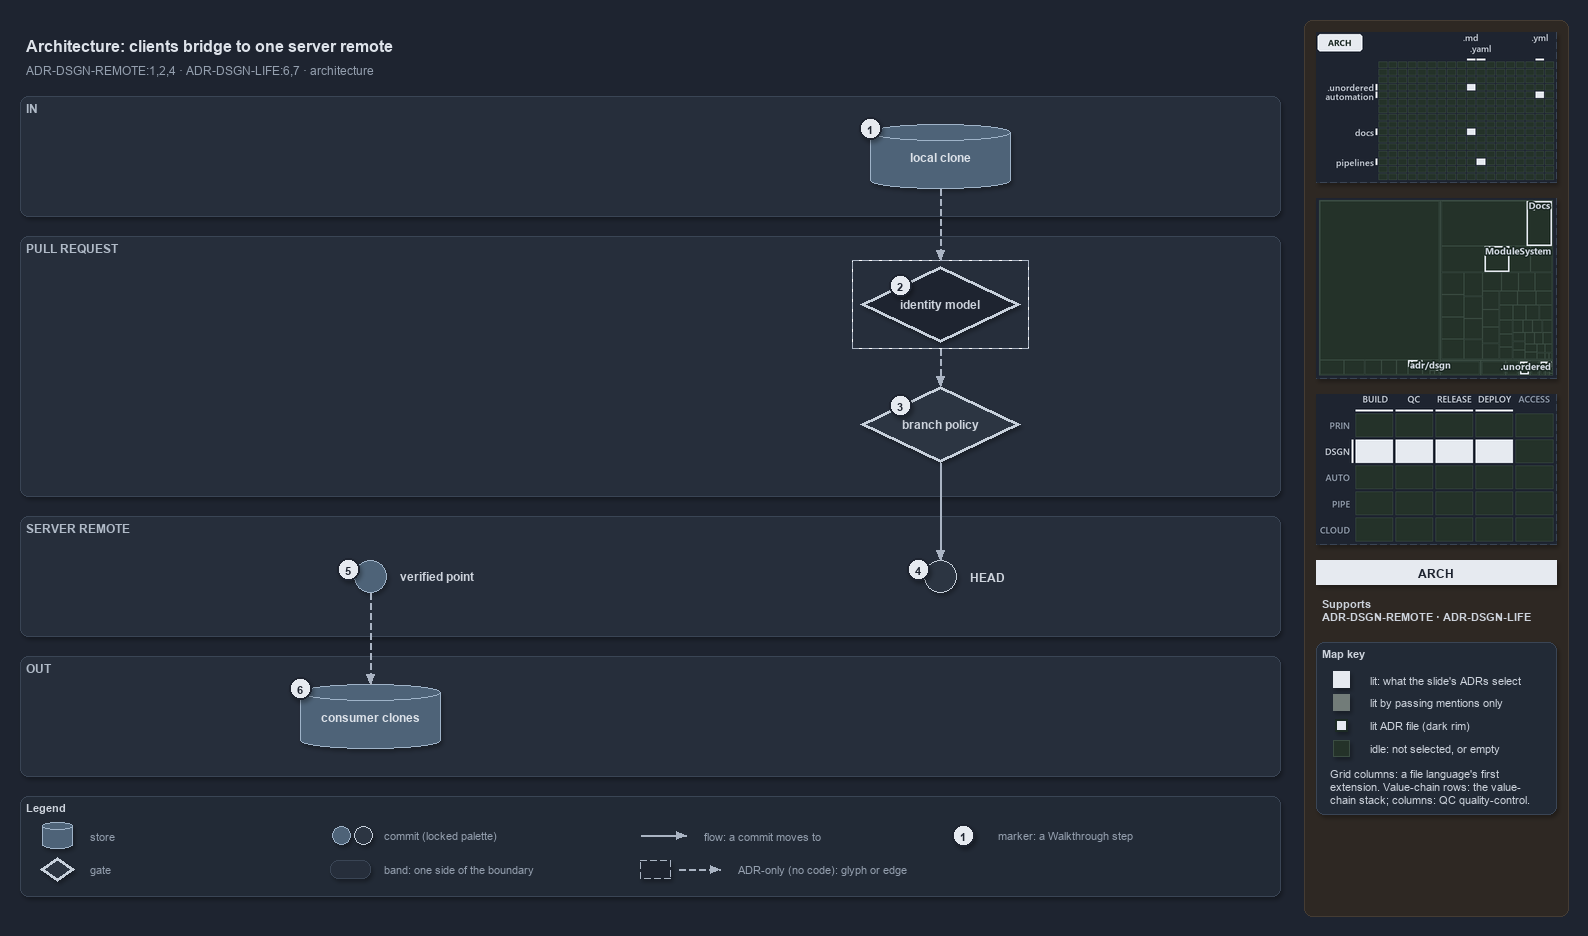

The diagram above was exported from draw.io. Its source (the exported page's mxGraphModel, read from the mxfile embedded in the PNG):
<mxGraphModel dx="1024" dy="768" grid="0" gridSize="10" guides="1" tooltips="1" connect="1" arrows="1" fold="1" page="1" pageScale="1" pageWidth="1572" pageHeight="900" background="#1E2430" math="0" shadow="1">
  <root>
    <mxCell id="0" />
    <mxCell id="1" parent="0" />
    <mxCell id="sidebar-bg" value="" style="rounded=1;arcSize=2;html=1;fillColor=#2E2823;strokeColor=#453C33;shadow=0;" vertex="1" parent="1">
      <mxGeometry x="1304" y="4" width="264" height="896" as="geometry" />
    </mxCell>
    <mxCell id="title" value="Architecture: clients bridge to one server remote" style="text;html=1;align=left;verticalAlign=middle;fontSize=16;fontStyle=1;fontColor=#DDE2E9;" vertex="1" parent="1">
      <mxGeometry x="20" y="14" width="1260" height="30" as="geometry" />
    </mxCell>
    <mxCell id="subtitle" value="ADR-DSGN-REMOTE:1,2,4 &amp;#183; ADR-DSGN-LIFE:6,7 &amp;#183; architecture" style="text;html=1;align=left;verticalAlign=middle;fontSize=12;fontColor=#949FAE;" vertex="1" parent="1">
      <mxGeometry x="20" y="44" width="1240" height="20" as="geometry" />
    </mxCell>
    <mxCell id="band-in" value="IN" style="rounded=1;html=1;arcSize=3;fillColor=#262E3B;strokeColor=#3A4555;verticalAlign=top;align=left;spacingLeft=8;fontStyle=1;fontSize=12;fontColor=#B0BAC7;" vertex="1" parent="1">
      <mxGeometry x="20" y="80" width="1260" height="120" as="geometry" />
    </mxCell>
    <mxCell id="band-pr" value="PULL REQUEST" style="rounded=1;html=1;arcSize=3;fillColor=#262E3B;strokeColor=#3A4555;verticalAlign=top;align=left;spacingLeft=8;fontStyle=1;fontSize=12;fontColor=#B0BAC7;" vertex="1" parent="1">
      <mxGeometry x="20" y="220" width="1260" height="260" as="geometry" />
    </mxCell>
    <mxCell id="band-server" value="SERVER REMOTE" style="rounded=1;html=1;arcSize=3;fillColor=#262E3B;strokeColor=#3A4555;verticalAlign=top;align=left;spacingLeft=8;fontStyle=1;fontSize=12;fontColor=#B0BAC7;" vertex="1" parent="1">
      <mxGeometry x="20" y="500" width="1260" height="120" as="geometry" />
    </mxCell>
    <mxCell id="band-out" value="OUT" style="rounded=1;html=1;arcSize=3;fillColor=#262E3B;strokeColor=#3A4555;verticalAlign=top;align=left;spacingLeft=8;fontStyle=1;fontSize=12;fontColor=#B0BAC7;" vertex="1" parent="1">
      <mxGeometry x="20" y="640" width="1260" height="120" as="geometry" />
    </mxCell>
    <mxCell id="clone" value="&lt;b&gt;local clone&lt;/b&gt;" style="shape=cylinder3;boundedLbl=1;backgroundOutline=1;size=8;whiteSpace=wrap;html=1;fillColor=#4E6378;strokeColor=#9FB3C8;fontSize=12;fontColor=#DDE2E9;" vertex="1" parent="1">
      <mxGeometry x="870" y="108" width="140" height="64" as="geometry" />
    </mxCell>
    <mxCell id="identity" value="&lt;b&gt;identity model&lt;/b&gt;" style="rhombus;whiteSpace=wrap;html=1;fillColor=#1E2430;strokeColor=#C7D0DB;strokeWidth=3;dashed=1;fontSize=12;fontColor=#CDD3DC;" vertex="1" parent="1">
      <mxGeometry x="860" y="250" width="160" height="76" as="geometry" />
    </mxCell>
    <mxCell id="frame-identity" value="" style="rounded=0;html=1;fillColor=none;strokeColor=#AAB4C3;dashed=1;" vertex="1" parent="1">
      <mxGeometry x="852" y="244" width="176" height="88" as="geometry" />
    </mxCell>
    <mxCell id="policy" value="&lt;b&gt;branch policy&lt;/b&gt;" style="rhombus;whiteSpace=wrap;html=1;fillColor=#2C3542;strokeColor=#C7D0DB;strokeWidth=3;fontSize=12;fontColor=#CDD3DC;" vertex="1" parent="1">
      <mxGeometry x="860" y="370" width="160" height="76" as="geometry" />
    </mxCell>
    <mxCell id="head" value="" style="ellipse;html=1;fillColor=#2C3542;strokeColor=#C7D0DB;strokeWidth=1.5;fontStyle=1;fontSize=11;fontColor=#CDD3DC;" vertex="1" parent="1">
      <mxGeometry x="924" y="544" width="32" height="32" as="geometry" />
    </mxCell>
    <mxCell id="head-name" value="&lt;b&gt;HEAD&lt;/b&gt;" style="text;html=1;align=left;verticalAlign=middle;fontSize=12;fontStyle=1;fontColor=#CDD3DC;" vertex="1" parent="1">
      <mxGeometry x="964" y="550" width="160" height="20" as="geometry" />
    </mxCell>
    <mxCell id="verified" value="" style="ellipse;html=1;fillColor=#4E6378;strokeColor=#9FB3C8;strokeWidth=1.5;fontStyle=1;fontSize=11;fontColor=#CDD3DC;" vertex="1" parent="1">
      <mxGeometry x="354" y="544" width="32" height="32" as="geometry" />
    </mxCell>
    <mxCell id="verified-name" value="&lt;b&gt;verified point&lt;/b&gt;" style="text;html=1;align=left;verticalAlign=middle;fontSize=12;fontStyle=1;fontColor=#CDD3DC;" vertex="1" parent="1">
      <mxGeometry x="394" y="550" width="160" height="20" as="geometry" />
    </mxCell>
    <mxCell id="consumers" value="&lt;b&gt;consumer clones&lt;/b&gt;" style="shape=cylinder3;boundedLbl=1;backgroundOutline=1;size=8;whiteSpace=wrap;html=1;fillColor=#4E6378;strokeColor=#9FB3C8;fontSize=12;fontColor=#DDE2E9;" vertex="1" parent="1">
      <mxGeometry x="300" y="668" width="140" height="64" as="geometry" />
    </mxCell>
    <mxCell id="p-edge-clone-identity-a" value="" style="text;html=1;strokeColor=none;fillColor=none;" vertex="1" parent="1">
      <mxGeometry x="940" y="172" width="1" height="1" as="geometry" />
    </mxCell>
    <mxCell id="p-edge-clone-identity-b" value="" style="text;html=1;strokeColor=none;fillColor=none;" vertex="1" parent="1">
      <mxGeometry x="940" y="244" width="1" height="1" as="geometry" />
    </mxCell>
    <mxCell id="edge-clone-identity" value="" style="edgeStyle=orthogonalEdgeStyle;rounded=1;html=1;fontSize=10;endArrow=block;strokeColor=#AAB4C3;dashed=1;fontColor=#CDD3DC;shadow=0;" edge="1" parent="1" source="p-edge-clone-identity-a" target="p-edge-clone-identity-b">
      <mxGeometry relative="1" as="geometry" />
    </mxCell>
    <mxCell id="p-edge-identity-policy-a" value="" style="text;html=1;strokeColor=none;fillColor=none;" vertex="1" parent="1">
      <mxGeometry x="940" y="332" width="1" height="1" as="geometry" />
    </mxCell>
    <mxCell id="p-edge-identity-policy-b" value="" style="text;html=1;strokeColor=none;fillColor=none;" vertex="1" parent="1">
      <mxGeometry x="940" y="370" width="1" height="1" as="geometry" />
    </mxCell>
    <mxCell id="edge-identity-policy" value="" style="edgeStyle=orthogonalEdgeStyle;rounded=1;html=1;fontSize=10;endArrow=block;strokeColor=#AAB4C3;dashed=1;fontColor=#CDD3DC;shadow=0;" edge="1" parent="1" source="p-edge-identity-policy-a" target="p-edge-identity-policy-b">
      <mxGeometry relative="1" as="geometry" />
    </mxCell>
    <mxCell id="p-edge-policy-head-a" value="" style="text;html=1;strokeColor=none;fillColor=none;" vertex="1" parent="1">
      <mxGeometry x="940" y="446" width="1" height="1" as="geometry" />
    </mxCell>
    <mxCell id="p-edge-policy-head-b" value="" style="text;html=1;strokeColor=none;fillColor=none;" vertex="1" parent="1">
      <mxGeometry x="940" y="544" width="1" height="1" as="geometry" />
    </mxCell>
    <mxCell id="edge-policy-head" value="" style="edgeStyle=orthogonalEdgeStyle;rounded=1;html=1;fontSize=10;endArrow=block;strokeColor=#AAB4C3;fontColor=#CDD3DC;shadow=0;" edge="1" parent="1" source="p-edge-policy-head-a" target="p-edge-policy-head-b">
      <mxGeometry relative="1" as="geometry" />
    </mxCell>
    <mxCell id="p-edge-verified-consumers-a" value="" style="text;html=1;strokeColor=none;fillColor=none;" vertex="1" parent="1">
      <mxGeometry x="370" y="576" width="1" height="1" as="geometry" />
    </mxCell>
    <mxCell id="p-edge-verified-consumers-b" value="" style="text;html=1;strokeColor=none;fillColor=none;" vertex="1" parent="1">
      <mxGeometry x="370" y="668" width="1" height="1" as="geometry" />
    </mxCell>
    <mxCell id="edge-verified-consumers" value="" style="edgeStyle=orthogonalEdgeStyle;rounded=1;html=1;fontSize=10;endArrow=block;strokeColor=#AAB4C3;dashed=1;fontColor=#CDD3DC;shadow=0;" edge="1" parent="1" source="p-edge-verified-consumers-a" target="p-edge-verified-consumers-b">
      <mxGeometry relative="1" as="geometry" />
    </mxCell>
    <mxCell id="mark-1" value="1" style="ellipse;html=1;fillColor=#E6EAF0;strokeColor=#1E2430;strokeWidth=2;fontColor=#1E2430;fontStyle=1;fontSize=11;" vertex="1" parent="1">
      <mxGeometry x="859" y="101" width="22" height="22" as="geometry" />
    </mxCell>
    <mxCell id="mark-2" value="2" style="ellipse;html=1;fillColor=#E6EAF0;strokeColor=#1E2430;strokeWidth=2;fontColor=#1E2430;fontStyle=1;fontSize=11;" vertex="1" parent="1">
      <mxGeometry x="889.0" y="258.0" width="22" height="22" as="geometry" />
    </mxCell>
    <mxCell id="mark-3" value="3" style="ellipse;html=1;fillColor=#E6EAF0;strokeColor=#1E2430;strokeWidth=2;fontColor=#1E2430;fontStyle=1;fontSize=11;" vertex="1" parent="1">
      <mxGeometry x="889.0" y="378.0" width="22" height="22" as="geometry" />
    </mxCell>
    <mxCell id="mark-4" value="4" style="ellipse;html=1;fillColor=#E6EAF0;strokeColor=#1E2430;strokeWidth=2;fontColor=#1E2430;fontStyle=1;fontSize=11;" vertex="1" parent="1">
      <mxGeometry x="907" y="542" width="22" height="22" as="geometry" />
    </mxCell>
    <mxCell id="mark-5" value="5" style="ellipse;html=1;fillColor=#E6EAF0;strokeColor=#1E2430;strokeWidth=2;fontColor=#1E2430;fontStyle=1;fontSize=11;" vertex="1" parent="1">
      <mxGeometry x="337" y="542" width="22" height="22" as="geometry" />
    </mxCell>
    <mxCell id="mark-6" value="6" style="ellipse;html=1;fillColor=#E6EAF0;strokeColor=#1E2430;strokeWidth=2;fontColor=#1E2430;fontStyle=1;fontSize=11;" vertex="1" parent="1">
      <mxGeometry x="289" y="661" width="22" height="22" as="geometry" />
    </mxCell>
    <mxCell id="legend" value="&lt;b&gt;Legend&lt;/b&gt;" style="rounded=1;whiteSpace=wrap;html=1;arcSize=6;fillColor=#222A36;strokeColor=#3A4555;align=left;verticalAlign=top;spacing=8;fontSize=11;fontColor=#CDD3DC;" vertex="1" parent="1">
      <mxGeometry x="20" y="780" width="1260" height="100" as="geometry" />
    </mxCell>
    <mxCell id="legend-0" value="" style="shape=cylinder3;boundedLbl=1;backgroundOutline=1;size=8;whiteSpace=wrap;html=1;fillColor=#4E6378;strokeColor=#9FB3C8;fontSize=12;fontColor=#DDE2E9;" vertex="1" parent="1">
      <mxGeometry x="42" y="806" width="30" height="26" as="geometry" />
    </mxCell>
    <mxCell id="legend-0-text" value="store" style="text;html=1;align=left;verticalAlign=middle;fontSize=11;fontColor=#949FAE;" vertex="1" parent="1">
      <mxGeometry x="84" y="809" width="260" height="20" as="geometry" />
    </mxCell>
    <mxCell id="legend-1" value="" style="rhombus;whiteSpace=wrap;html=1;fillColor=#2C3542;strokeColor=#C7D0DB;strokeWidth=3;fontSize=12;fontColor=#CDD3DC;" vertex="1" parent="1">
      <mxGeometry x="40" y="841" width="34" height="24" as="geometry" />
    </mxCell>
    <mxCell id="legend-1-text" value="gate" style="text;html=1;align=left;verticalAlign=middle;fontSize=11;fontColor=#949FAE;" vertex="1" parent="1">
      <mxGeometry x="84" y="843" width="260" height="20" as="geometry" />
    </mxCell>
    <mxCell id="legend-2" value="" style="ellipse;html=1;fillColor=#4E6378;strokeColor=#9FB3C8;strokeWidth=1.5;fontStyle=1;fontSize=11;fontColor=#CDD3DC;" vertex="1" parent="1">
      <mxGeometry x="332" y="810" width="18" height="18" as="geometry" />
    </mxCell>
    <mxCell id="legend-2b" value="" style="ellipse;html=1;fillColor=#2C3542;strokeColor=#C7D0DB;strokeWidth=1.5;fontStyle=1;fontSize=11;fontColor=#CDD3DC;" vertex="1" parent="1">
      <mxGeometry x="354" y="810" width="18" height="18" as="geometry" />
    </mxCell>
    <mxCell id="legend-2-text" value="commit (locked palette)" style="text;html=1;align=left;verticalAlign=middle;fontSize=11;fontColor=#949FAE;" vertex="1" parent="1">
      <mxGeometry x="378" y="809" width="260" height="20" as="geometry" />
    </mxCell>
    <mxCell id="legend-3" value="" style="rounded=1;html=1;arcSize=3;fillColor=#262E3B;strokeColor=#3A4555;" vertex="1" parent="1">
      <mxGeometry x="330" y="844" width="40" height="18" as="geometry" />
    </mxCell>
    <mxCell id="legend-3-text" value="band: one side of the boundary" style="text;html=1;align=left;verticalAlign=middle;fontSize=11;fontColor=#949FAE;" vertex="1" parent="1">
      <mxGeometry x="378" y="843" width="260" height="20" as="geometry" />
    </mxCell>
    <mxCell id="p-legend-4-a" value="" style="text;html=1;strokeColor=none;fillColor=none;" vertex="1" parent="1">
      <mxGeometry x="640" y="819" width="1" height="1" as="geometry" />
    </mxCell>
    <mxCell id="p-legend-4-b" value="" style="text;html=1;strokeColor=none;fillColor=none;" vertex="1" parent="1">
      <mxGeometry x="686" y="819" width="1" height="1" as="geometry" />
    </mxCell>
    <mxCell id="legend-4" value="" style="edgeStyle=orthogonalEdgeStyle;rounded=1;html=1;fontSize=10;endArrow=block;strokeColor=#AAB4C3;fontColor=#CDD3DC;shadow=0;" edge="1" parent="1" source="p-legend-4-a" target="p-legend-4-b">
      <mxGeometry relative="1" as="geometry" />
    </mxCell>
    <mxCell id="legend-4-text" value="flow: a commit moves to" style="text;html=1;align=left;verticalAlign=middle;fontSize=11;fontColor=#949FAE;" vertex="1" parent="1">
      <mxGeometry x="698" y="809" width="260" height="20" as="geometry" />
    </mxCell>
    <mxCell id="legend-5" value="" style="rounded=0;html=1;fillColor=#1E2430;strokeColor=#AAB4C3;dashed=1;" vertex="1" parent="1">
      <mxGeometry x="640" y="844" width="30" height="18" as="geometry" />
    </mxCell>
    <mxCell id="p-legend-5e-a" value="" style="text;html=1;strokeColor=none;fillColor=none;" vertex="1" parent="1">
      <mxGeometry x="678" y="853" width="1" height="1" as="geometry" />
    </mxCell>
    <mxCell id="p-legend-5e-b" value="" style="text;html=1;strokeColor=none;fillColor=none;" vertex="1" parent="1">
      <mxGeometry x="720" y="853" width="1" height="1" as="geometry" />
    </mxCell>
    <mxCell id="legend-5e" value="" style="edgeStyle=orthogonalEdgeStyle;rounded=1;html=1;fontSize=10;endArrow=block;strokeColor=#AAB4C3;dashed=1;fontColor=#CDD3DC;shadow=0;" edge="1" parent="1" source="p-legend-5e-a" target="p-legend-5e-b">
      <mxGeometry relative="1" as="geometry" />
    </mxCell>
    <mxCell id="legend-5-text" value="ADR-only (no code): glyph or edge" style="text;html=1;align=left;verticalAlign=middle;fontSize=11;fontColor=#949FAE;" vertex="1" parent="1">
      <mxGeometry x="732" y="843" width="260" height="20" as="geometry" />
    </mxCell>
    <mxCell id="legend-6" value="1" style="ellipse;html=1;fillColor=#E6EAF0;strokeColor=#1E2430;strokeWidth=2;fontColor=#1E2430;fontStyle=1;fontSize=11;" vertex="1" parent="1">
      <mxGeometry x="952" y="808" width="22" height="22" as="geometry" />
    </mxCell>
    <mxCell id="legend-6-text" value="marker: a Walkthrough step" style="text;html=1;align=left;verticalAlign=middle;fontSize=11;fontColor=#949FAE;" vertex="1" parent="1">
      <mxGeometry x="992" y="809" width="260" height="20" as="geometry" />
    </mxCell>
    <mxCell id="minimap-grid" value="" style="shape=image;html=1;imageAspect=0;aspect=fixed;verticalLabelPosition=bottom;strokeColor=#3A4555;dashed=1;fillColor=#222A36;image=data:image/png,(base64 omitted: 10228 chars);" vertex="1" parent="1">
      <mxGeometry x="1316" y="16" width="240" height="150" as="geometry" />
    </mxCell>
    <mxCell id="minimap-tree" value="" style="shape=image;html=1;imageAspect=0;aspect=fixed;verticalLabelPosition=bottom;strokeColor=#3A4555;dashed=1;fillColor=#222A36;image=data:image/png,(base64 omitted: 14384 chars);" vertex="1" parent="1">
      <mxGeometry x="1316" y="182" width="240" height="180" as="geometry" />
    </mxCell>
    <mxCell id="minimap-chain" value="" style="shape=image;html=1;imageAspect=0;aspect=fixed;verticalLabelPosition=bottom;strokeColor=#3A4555;dashed=1;fillColor=#222A36;image=data:image/png,(base64 omitted: 13300 chars);" vertex="1" parent="1">
      <mxGeometry x="1316" y="378" width="240" height="150" as="geometry" />
    </mxCell>
    <mxCell id="lens-badge" value="ARCH" style="rounded=0;whiteSpace=wrap;html=1;align=center;verticalAlign=middle;fontSize=12;fontStyle=1;fontColor=#1E2430;fillColor=#E6EAF0;strokeColor=none;" vertex="1" parent="1">
      <mxGeometry x="1316" y="544" width="240" height="24" as="geometry" />
    </mxCell>
    <mxCell id="supports" value="&lt;b&gt;Supports&lt;/b&gt;&lt;br&gt;ADR-DSGN-REMOTE &amp;#183; ADR-DSGN-LIFE" style="text;html=1;whiteSpace=wrap;align=left;verticalAlign=top;fontSize=11;fontColor=#CDD3DC;" vertex="1" parent="1">
      <mxGeometry x="1316" y="576" width="240" height="38" as="geometry" />
    </mxCell>
    <mxCell id="mapkey" value="&lt;b&gt;Map key&lt;/b&gt;" style="rounded=1;arcSize=6;whiteSpace=wrap;html=1;align=left;verticalAlign=top;fontSize=11;fontColor=#CDD3DC;fillColor=#222A36;strokeColor=#3A4555;spacingLeft=8;spacingTop=2;" vertex="1" parent="1">
      <mxGeometry x="1316" y="626" width="240" height="172" as="geometry" />
    </mxCell>
    <mxCell id="mapkey-lit" value="" style="rounded=0;html=1;fillColor=#E6EAF0;strokeColor=#E6EAF0;" vertex="1" parent="1">
      <mxGeometry x="1333.0" y="655.0" width="16" height="16" as="geometry" />
    </mxCell>
    <mxCell id="mapkey-lit-text" value="lit: what the slide's ADRs select" style="text;html=1;align=left;verticalAlign=middle;fontSize=11;fontColor=#CDD3DC;" vertex="1" parent="1">
      <mxGeometry x="1364" y="653" width="184" height="20" as="geometry" />
    </mxCell>
    <mxCell id="mapkey-touched" value="" style="rounded=0;html=1;fillColor=#727C79;strokeColor=#727C79;" vertex="1" parent="1">
      <mxGeometry x="1333.0" y="678.0" width="16" height="16" as="geometry" />
    </mxCell>
    <mxCell id="mapkey-touched-text" value="lit by passing mentions only" style="text;html=1;align=left;verticalAlign=middle;fontSize=11;fontColor=#CDD3DC;" vertex="1" parent="1">
      <mxGeometry x="1364" y="676" width="184" height="20" as="geometry" />
    </mxCell>
    <mxCell id="mapkey-adr" value="" style="rounded=0;html=1;fillColor=#E6EAF0;strokeColor=#1C2A24;strokeWidth=2;" vertex="1" parent="1">
      <mxGeometry x="1335.0" y="703.0" width="12" height="12" as="geometry" />
    </mxCell>
    <mxCell id="mapkey-adr-text" value="lit ADR file (dark rim)" style="text;html=1;align=left;verticalAlign=middle;fontSize=11;fontColor=#CDD3DC;" vertex="1" parent="1">
      <mxGeometry x="1364" y="699" width="184" height="20" as="geometry" />
    </mxCell>
    <mxCell id="mapkey-idle" value="" style="rounded=0;html=1;fillColor=#243229;strokeColor=#3B4D43;" vertex="1" parent="1">
      <mxGeometry x="1333.0" y="724.0" width="16" height="16" as="geometry" />
    </mxCell>
    <mxCell id="mapkey-idle-text" value="idle: not selected, or empty" style="text;html=1;align=left;verticalAlign=middle;fontSize=11;fontColor=#CDD3DC;" vertex="1" parent="1">
      <mxGeometry x="1364" y="722" width="184" height="20" as="geometry" />
    </mxCell>
    <mxCell id="mapkey-codes" value="Grid columns: a file language's first&lt;br&gt;extension. Value-chain rows: the value-&lt;br&gt;chain stack; columns: QC quality-control." style="text;html=1;align=left;verticalAlign=top;whiteSpace=wrap;fontSize=11;fontColor=#CDD3DC;" vertex="1" parent="1">
      <mxGeometry x="1324" y="746" width="224" height="46" as="geometry" />
    </mxCell>
  </root>
</mxGraphModel>